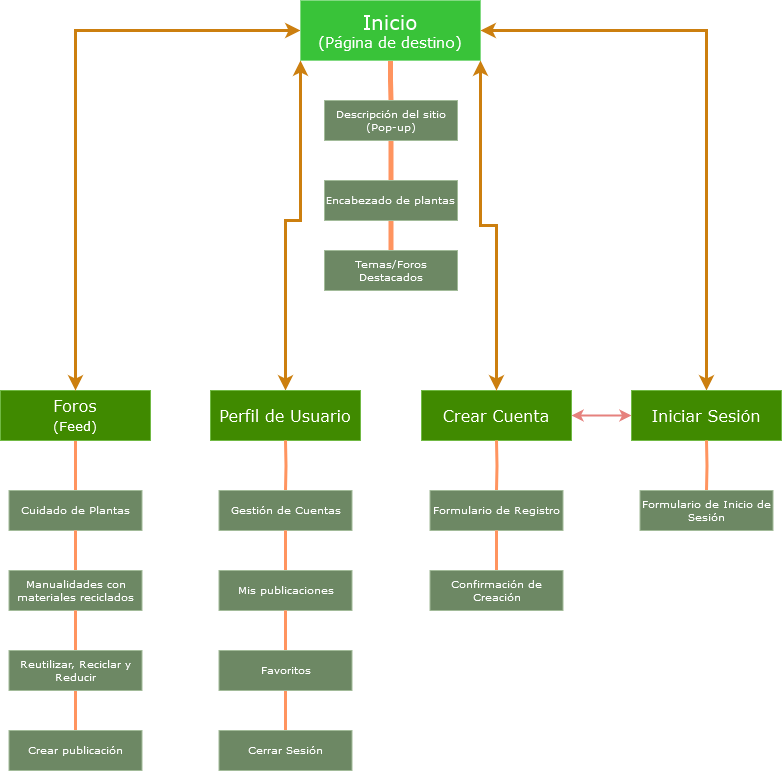

The diagram above was exported from draw.io. Its source (the exported page's mxGraphModel, read from the mxfile embedded in the PNG):
<mxGraphModel dx="794" dy="422" grid="1" gridSize="10" guides="1" tooltips="1" connect="1" arrows="1" fold="1" page="1" pageScale="1" pageWidth="850" pageHeight="1100" math="0" shadow="0">
  <root>
    <mxCell id="0" />
    <mxCell id="1" parent="0" />
    <mxCell id="JtcexHsKdfumZVTdwO6O-1" style="edgeStyle=orthogonalEdgeStyle;rounded=0;orthogonalLoop=1;jettySize=auto;html=1;exitX=1;exitY=0.5;exitDx=0;exitDy=0;entryX=0;entryY=0.5;entryDx=0;entryDy=0;strokeWidth=2;fillColor=#f8cecc;strokeColor=#b85450;startArrow=classic;startFill=1;" parent="1" source="z0tfm17y9lFPzq3ruMQD-3" target="z0tfm17y9lFPzq3ruMQD-6" edge="1">
      <mxGeometry relative="1" as="geometry" />
    </mxCell>
    <mxCell id="z0tfm17y9lFPzq3ruMQD-3" value="&lt;div style=&quot;font-size: 16px;&quot;&gt;&lt;font style=&quot;font-size: 16px;&quot; color=&quot;#000000&quot; face=&quot;Verdana&quot;&gt;&lt;font style=&quot;font-size: 16px;&quot;&gt;Crear Cuenta&lt;/font&gt;&lt;br&gt;&lt;/font&gt;&lt;/div&gt;" style="rounded=0;whiteSpace=wrap;html=1;fillColor=#60a917;fontColor=#ffffff;strokeColor=#2D7600;shadow=0;" parent="1" vertex="1">
      <mxGeometry x="456" y="430" width="150" height="50" as="geometry" />
    </mxCell>
    <mxCell id="z0tfm17y9lFPzq3ruMQD-31" style="edgeStyle=orthogonalEdgeStyle;rounded=0;orthogonalLoop=1;jettySize=auto;html=1;exitX=0.5;exitY=1;exitDx=0;exitDy=0;fillColor=#fa6800;strokeColor=#C73500;strokeWidth=3;endArrow=none;endFill=0;" parent="1" source="z0tfm17y9lFPzq3ruMQD-4" target="z0tfm17y9lFPzq3ruMQD-28" edge="1">
      <mxGeometry relative="1" as="geometry" />
    </mxCell>
    <mxCell id="z0tfm17y9lFPzq3ruMQD-4" value="&lt;div style=&quot;font-size: 16px;&quot;&gt;&lt;font style=&quot;font-size: 16px;&quot; color=&quot;#000000&quot; face=&quot;Verdana&quot;&gt;&lt;font style=&quot;font-size: 16px;&quot;&gt;Foros &lt;/font&gt;&lt;br&gt;&lt;/font&gt;&lt;/div&gt;&lt;div style=&quot;font-size: 16px;&quot;&gt;&lt;font style=&quot;font-size: 13px;&quot; color=&quot;#000000&quot; face=&quot;Verdana&quot;&gt;(Feed)&lt;/font&gt;&lt;/div&gt;" style="rounded=0;whiteSpace=wrap;html=1;fillColor=#60a917;fontColor=#ffffff;strokeColor=#2D7600;shadow=0;" parent="1" vertex="1">
      <mxGeometry x="35" y="430" width="150" height="50" as="geometry" />
    </mxCell>
    <mxCell id="z0tfm17y9lFPzq3ruMQD-26" style="edgeStyle=orthogonalEdgeStyle;rounded=0;orthogonalLoop=1;jettySize=auto;html=1;exitX=0.5;exitY=0;exitDx=0;exitDy=0;entryX=0;entryY=1;entryDx=0;entryDy=0;strokeWidth=3;fillColor=#f0a30a;strokeColor=#BD7000;startArrow=classic;startFill=1;" parent="1" source="z0tfm17y9lFPzq3ruMQD-5" target="z0tfm17y9lFPzq3ruMQD-1" edge="1">
      <mxGeometry relative="1" as="geometry">
        <Array as="points">
          <mxPoint x="320" y="260" />
          <mxPoint x="335" y="260" />
        </Array>
      </mxGeometry>
    </mxCell>
    <mxCell id="z0tfm17y9lFPzq3ruMQD-5" value="&lt;div style=&quot;font-size: 16px;&quot;&gt;&lt;font style=&quot;font-size: 16px;&quot; color=&quot;#000000&quot; face=&quot;Verdana&quot;&gt;&lt;font style=&quot;font-size: 16px;&quot;&gt;Perfil de Usuario&lt;/font&gt;&lt;br&gt;&lt;/font&gt;&lt;/div&gt;" style="rounded=0;whiteSpace=wrap;html=1;fillColor=#60a917;fontColor=#ffffff;strokeColor=#2D7600;shadow=0;" parent="1" vertex="1">
      <mxGeometry x="245" y="430" width="150" height="50" as="geometry" />
    </mxCell>
    <mxCell id="z0tfm17y9lFPzq3ruMQD-20" style="edgeStyle=orthogonalEdgeStyle;rounded=0;orthogonalLoop=1;jettySize=auto;html=1;exitX=0.5;exitY=1;exitDx=0;exitDy=0;fillColor=#fa6800;strokeColor=#C73500;strokeWidth=5;endArrow=none;endFill=0;" parent="1" source="z0tfm17y9lFPzq3ruMQD-1" target="z0tfm17y9lFPzq3ruMQD-8" edge="1">
      <mxGeometry relative="1" as="geometry" />
    </mxCell>
    <mxCell id="z0tfm17y9lFPzq3ruMQD-23" style="edgeStyle=orthogonalEdgeStyle;rounded=0;orthogonalLoop=1;jettySize=auto;html=1;exitX=0;exitY=0.5;exitDx=0;exitDy=0;fillColor=#f0a30a;strokeColor=#BD7000;strokeWidth=3;startArrow=classic;startFill=1;" parent="1" source="z0tfm17y9lFPzq3ruMQD-1" target="z0tfm17y9lFPzq3ruMQD-4" edge="1">
      <mxGeometry relative="1" as="geometry" />
    </mxCell>
    <mxCell id="z0tfm17y9lFPzq3ruMQD-25" style="edgeStyle=orthogonalEdgeStyle;rounded=0;orthogonalLoop=1;jettySize=auto;html=1;exitX=1;exitY=0.5;exitDx=0;exitDy=0;entryX=0.5;entryY=0;entryDx=0;entryDy=0;fillColor=#f0a30a;strokeColor=#BD7000;strokeWidth=3;startArrow=classic;startFill=1;" parent="1" source="z0tfm17y9lFPzq3ruMQD-1" target="z0tfm17y9lFPzq3ruMQD-6" edge="1">
      <mxGeometry relative="1" as="geometry" />
    </mxCell>
    <mxCell id="z0tfm17y9lFPzq3ruMQD-27" style="edgeStyle=orthogonalEdgeStyle;rounded=0;orthogonalLoop=1;jettySize=auto;html=1;exitX=1;exitY=1;exitDx=0;exitDy=0;fillColor=#f0a30a;strokeColor=#BD7000;strokeWidth=3;startArrow=classic;startFill=1;" parent="1" source="z0tfm17y9lFPzq3ruMQD-1" target="z0tfm17y9lFPzq3ruMQD-3" edge="1">
      <mxGeometry relative="1" as="geometry" />
    </mxCell>
    <mxCell id="z0tfm17y9lFPzq3ruMQD-1" value="&lt;div&gt;&lt;font color=&quot;#000000&quot; face=&quot;Verdana&quot; style=&quot;font-size: 20px;&quot;&gt;Inicio&lt;/font&gt;&lt;font color=&quot;#000000&quot; face=&quot;A9JWfmSQOsSR9sF4kz0c&quot;&gt;&lt;b&gt;&lt;span style=&quot;font-size: 11pt; line-height: 107%;&quot; lang=&quot;ES-MX&quot;&gt;&lt;/span&gt;&lt;/b&gt;&lt;/font&gt;&lt;font color=&quot;#000000&quot; face=&quot;Verdana&quot;&gt;&lt;span style=&quot;font-size: 11pt; line-height: 107%;&quot; lang=&quot;ES-MX&quot;&gt;&lt;/span&gt;&lt;/font&gt;&lt;/div&gt;&lt;div&gt;&lt;font color=&quot;#000000&quot; face=&quot;Verdana&quot;&gt;&lt;span style=&quot;font-size: 11pt; line-height: 107%;&quot; lang=&quot;ES-MX&quot;&gt;(Página de destino)&lt;/span&gt;&lt;/font&gt;&lt;/div&gt;" style="rounded=0;whiteSpace=wrap;html=1;fillColor=#008a00;strokeColor=#005700;fontColor=#ffffff;" parent="1" vertex="1">
      <mxGeometry x="335" y="40" width="180" height="60" as="geometry" />
    </mxCell>
    <mxCell id="z0tfm17y9lFPzq3ruMQD-6" value="&lt;div style=&quot;font-size: 16px;&quot;&gt;&lt;font style=&quot;font-size: 16px;&quot; color=&quot;#000000&quot; face=&quot;Verdana&quot;&gt;Iniciar Sesión&lt;br&gt;&lt;/font&gt;&lt;/div&gt;" style="rounded=0;whiteSpace=wrap;html=1;fillColor=#60a917;fontColor=#ffffff;strokeColor=#2D7600;shadow=0;" parent="1" vertex="1">
      <mxGeometry x="666" y="430" width="150" height="50" as="geometry" />
    </mxCell>
    <mxCell id="z0tfm17y9lFPzq3ruMQD-21" style="edgeStyle=orthogonalEdgeStyle;rounded=0;orthogonalLoop=1;jettySize=auto;html=1;exitX=0.5;exitY=1;exitDx=0;exitDy=0;fillColor=#fa6800;strokeColor=#C73500;strokeWidth=5;endArrow=none;endFill=0;" parent="1" source="z0tfm17y9lFPzq3ruMQD-8" target="z0tfm17y9lFPzq3ruMQD-18" edge="1">
      <mxGeometry relative="1" as="geometry" />
    </mxCell>
    <mxCell id="z0tfm17y9lFPzq3ruMQD-8" value="&lt;div style=&quot;font-size: 10px;&quot;&gt;&lt;font style=&quot;font-size: 10px;&quot; color=&quot;#000000&quot; face=&quot;Verdana&quot;&gt;Descripción del sitio&lt;/font&gt;&lt;font style=&quot;font-size: 10px;&quot; color=&quot;#000000&quot; face=&quot;A9JWfmSQOsSR9sF4kz0c&quot;&gt;&lt;b&gt;&lt;span style=&quot;line-height: 107%;&quot; lang=&quot;ES-MX&quot;&gt;&lt;/span&gt;&lt;/b&gt;&lt;/font&gt;&lt;font style=&quot;font-size: 10px;&quot; color=&quot;#000000&quot; face=&quot;Verdana&quot;&gt;&lt;span style=&quot;line-height: 107%;&quot; lang=&quot;ES-MX&quot;&gt;&lt;/span&gt;&lt;/font&gt;&lt;/div&gt;&lt;div style=&quot;font-size: 10px;&quot;&gt;&lt;font style=&quot;font-size: 10px;&quot; color=&quot;#000000&quot; face=&quot;Verdana&quot;&gt;&lt;span style=&quot;line-height: 107%;&quot; lang=&quot;ES-MX&quot;&gt;(Pop-up)&lt;/span&gt;&lt;/font&gt;&lt;/div&gt;" style="rounded=0;whiteSpace=wrap;html=1;fillColor=#6d8764;strokeColor=#3A5431;fontColor=#ffffff;" parent="1" vertex="1">
      <mxGeometry x="359" y="140" width="133" height="40" as="geometry" />
    </mxCell>
    <mxCell id="z0tfm17y9lFPzq3ruMQD-22" style="edgeStyle=orthogonalEdgeStyle;rounded=0;orthogonalLoop=1;jettySize=auto;html=1;exitX=0.5;exitY=1;exitDx=0;exitDy=0;entryX=0.5;entryY=0;entryDx=0;entryDy=0;fillColor=#fa6800;strokeColor=#C73500;strokeWidth=5;endArrow=none;endFill=0;" parent="1" source="z0tfm17y9lFPzq3ruMQD-18" target="z0tfm17y9lFPzq3ruMQD-19" edge="1">
      <mxGeometry relative="1" as="geometry" />
    </mxCell>
    <mxCell id="z0tfm17y9lFPzq3ruMQD-18" value="&lt;div style=&quot;font-size: 10px;&quot;&gt;&lt;font style=&quot;font-size: 10px;&quot; color=&quot;#000000&quot; face=&quot;Verdana&quot;&gt;Encabezado de plantas&lt;/font&gt;&lt;font style=&quot;font-size: 10px;&quot; color=&quot;#000000&quot; face=&quot;A9JWfmSQOsSR9sF4kz0c&quot;&gt;&lt;b&gt;&lt;span style=&quot;line-height: 107%;&quot; lang=&quot;ES-MX&quot;&gt;&lt;/span&gt;&lt;/b&gt;&lt;/font&gt;&lt;font style=&quot;font-size: 10px;&quot; color=&quot;#000000&quot; face=&quot;Verdana&quot;&gt;&lt;span style=&quot;line-height: 107%;&quot; lang=&quot;ES-MX&quot;&gt;&lt;/span&gt;&lt;/font&gt;&lt;/div&gt;" style="rounded=0;whiteSpace=wrap;html=1;fillColor=#6d8764;strokeColor=#3A5431;fontColor=#ffffff;" parent="1" vertex="1">
      <mxGeometry x="359" y="220" width="133" height="40" as="geometry" />
    </mxCell>
    <mxCell id="z0tfm17y9lFPzq3ruMQD-19" value="&lt;div style=&quot;font-size: 10px;&quot;&gt;&lt;font style=&quot;font-size: 10px;&quot; color=&quot;#000000&quot; face=&quot;Verdana&quot;&gt;Temas/Foros Destacados&lt;/font&gt;&lt;font style=&quot;font-size: 10px;&quot; color=&quot;#000000&quot; face=&quot;A9JWfmSQOsSR9sF4kz0c&quot;&gt;&lt;b&gt;&lt;span style=&quot;line-height: 107%;&quot; lang=&quot;ES-MX&quot;&gt;&lt;/span&gt;&lt;/b&gt;&lt;/font&gt;&lt;font style=&quot;font-size: 10px;&quot; color=&quot;#000000&quot; face=&quot;Verdana&quot;&gt;&lt;span style=&quot;line-height: 107%;&quot; lang=&quot;ES-MX&quot;&gt;&lt;/span&gt;&lt;/font&gt;&lt;/div&gt;" style="rounded=0;whiteSpace=wrap;html=1;fillColor=#6d8764;strokeColor=#3A5431;fontColor=#ffffff;" parent="1" vertex="1">
      <mxGeometry x="359" y="290" width="133" height="40" as="geometry" />
    </mxCell>
    <mxCell id="z0tfm17y9lFPzq3ruMQD-28" value="&lt;div style=&quot;font-size: 10px;&quot;&gt;&lt;font style=&quot;font-size: 10px;&quot; color=&quot;#000000&quot; face=&quot;Verdana&quot;&gt;Cuidado de Plantas&lt;/font&gt;&lt;font style=&quot;font-size: 10px;&quot; color=&quot;#000000&quot; face=&quot;A9JWfmSQOsSR9sF4kz0c&quot;&gt;&lt;b&gt;&lt;span style=&quot;line-height: 107%;&quot; lang=&quot;ES-MX&quot;&gt;&lt;/span&gt;&lt;/b&gt;&lt;/font&gt;&lt;font style=&quot;font-size: 10px;&quot; color=&quot;#000000&quot; face=&quot;Verdana&quot;&gt;&lt;span style=&quot;line-height: 107%;&quot; lang=&quot;ES-MX&quot;&gt;&lt;/span&gt;&lt;/font&gt;&lt;/div&gt;" style="rounded=0;whiteSpace=wrap;html=1;fillColor=#6d8764;strokeColor=#3A5431;fontColor=#ffffff;" parent="1" vertex="1">
      <mxGeometry x="43.5" y="530" width="133" height="40" as="geometry" />
    </mxCell>
    <mxCell id="z0tfm17y9lFPzq3ruMQD-32" style="edgeStyle=orthogonalEdgeStyle;rounded=0;orthogonalLoop=1;jettySize=auto;html=1;exitX=0.5;exitY=0;exitDx=0;exitDy=0;entryX=0.5;entryY=1;entryDx=0;entryDy=0;fillColor=#fa6800;strokeColor=#C73500;strokeWidth=3;endArrow=none;endFill=0;" parent="1" source="z0tfm17y9lFPzq3ruMQD-29" target="z0tfm17y9lFPzq3ruMQD-28" edge="1">
      <mxGeometry relative="1" as="geometry" />
    </mxCell>
    <mxCell id="z0tfm17y9lFPzq3ruMQD-29" value="&lt;div style=&quot;font-size: 10px;&quot;&gt;&lt;font style=&quot;font-size: 10px;&quot; color=&quot;#000000&quot; face=&quot;Verdana&quot;&gt;Manualidades con materiales reciclados&lt;/font&gt;&lt;font style=&quot;font-size: 10px;&quot; color=&quot;#000000&quot; face=&quot;A9JWfmSQOsSR9sF4kz0c&quot;&gt;&lt;b&gt;&lt;span style=&quot;line-height: 107%;&quot; lang=&quot;ES-MX&quot;&gt;&lt;/span&gt;&lt;/b&gt;&lt;/font&gt;&lt;font style=&quot;font-size: 10px;&quot; color=&quot;#000000&quot; face=&quot;Verdana&quot;&gt;&lt;span style=&quot;line-height: 107%;&quot; lang=&quot;ES-MX&quot;&gt;&lt;/span&gt;&lt;/font&gt;&lt;/div&gt;" style="rounded=0;whiteSpace=wrap;html=1;fillColor=#6d8764;strokeColor=#3A5431;fontColor=#ffffff;" parent="1" vertex="1">
      <mxGeometry x="43.5" y="610" width="133" height="40" as="geometry" />
    </mxCell>
    <mxCell id="z0tfm17y9lFPzq3ruMQD-33" style="edgeStyle=orthogonalEdgeStyle;rounded=0;orthogonalLoop=1;jettySize=auto;html=1;exitX=0.5;exitY=0;exitDx=0;exitDy=0;fillColor=#fa6800;strokeColor=#C73500;strokeWidth=3;endArrow=none;endFill=0;" parent="1" source="z0tfm17y9lFPzq3ruMQD-30" target="z0tfm17y9lFPzq3ruMQD-29" edge="1">
      <mxGeometry relative="1" as="geometry" />
    </mxCell>
    <mxCell id="z0tfm17y9lFPzq3ruMQD-30" value="&lt;div style=&quot;font-size: 10px;&quot;&gt;&lt;font style=&quot;font-size: 10px;&quot; color=&quot;#000000&quot; face=&quot;Verdana&quot;&gt;Crear publicación &lt;/font&gt;&lt;font style=&quot;font-size: 10px;&quot; color=&quot;#000000&quot; face=&quot;A9JWfmSQOsSR9sF4kz0c&quot;&gt;&lt;b&gt;&lt;span style=&quot;line-height: 107%;&quot; lang=&quot;ES-MX&quot;&gt;&lt;/span&gt;&lt;/b&gt;&lt;/font&gt;&lt;font style=&quot;font-size: 10px;&quot; color=&quot;#000000&quot; face=&quot;Verdana&quot;&gt;&lt;span style=&quot;line-height: 107%;&quot; lang=&quot;ES-MX&quot;&gt;&lt;/span&gt;&lt;/font&gt;&lt;/div&gt;" style="rounded=0;whiteSpace=wrap;html=1;fillColor=#6d8764;strokeColor=#3A5431;fontColor=#ffffff;" parent="1" vertex="1">
      <mxGeometry x="43.5" y="770" width="133" height="40" as="geometry" />
    </mxCell>
    <mxCell id="z0tfm17y9lFPzq3ruMQD-34" value="&lt;div style=&quot;font-size: 10px;&quot;&gt;&lt;font style=&quot;font-size: 10px;&quot; color=&quot;#000000&quot; face=&quot;Verdana&quot;&gt;Reutilizar, Reciclar y Reducir&lt;/font&gt;&lt;font style=&quot;font-size: 10px;&quot; color=&quot;#000000&quot; face=&quot;A9JWfmSQOsSR9sF4kz0c&quot;&gt;&lt;b&gt;&lt;span style=&quot;line-height: 107%;&quot; lang=&quot;ES-MX&quot;&gt;&lt;/span&gt;&lt;/b&gt;&lt;/font&gt;&lt;font style=&quot;font-size: 10px;&quot; color=&quot;#000000&quot; face=&quot;Verdana&quot;&gt;&lt;span style=&quot;line-height: 107%;&quot; lang=&quot;ES-MX&quot;&gt;&lt;/span&gt;&lt;/font&gt;&lt;/div&gt;" style="rounded=0;whiteSpace=wrap;html=1;fillColor=#6d8764;strokeColor=#3A5431;fontColor=#ffffff;" parent="1" vertex="1">
      <mxGeometry x="43.5" y="690" width="133" height="40" as="geometry" />
    </mxCell>
    <mxCell id="z0tfm17y9lFPzq3ruMQD-35" style="edgeStyle=orthogonalEdgeStyle;rounded=0;orthogonalLoop=1;jettySize=auto;html=1;exitX=0.5;exitY=1;exitDx=0;exitDy=0;fillColor=#fa6800;strokeColor=#C73500;strokeWidth=3;endArrow=none;endFill=0;" parent="1" target="z0tfm17y9lFPzq3ruMQD-36" edge="1">
      <mxGeometry relative="1" as="geometry">
        <mxPoint x="320" y="480" as="sourcePoint" />
      </mxGeometry>
    </mxCell>
    <mxCell id="z0tfm17y9lFPzq3ruMQD-36" value="&lt;div style=&quot;font-size: 10px;&quot;&gt;&lt;font style=&quot;font-size: 10px;&quot; color=&quot;#000000&quot; face=&quot;Verdana&quot;&gt;Gesti&lt;/font&gt;&lt;font style=&quot;font-size: 10px;&quot; color=&quot;#000000&quot; face=&quot;Verdana&quot;&gt;ó&lt;/font&gt;&lt;font style=&quot;font-size: 10px;&quot; color=&quot;#000000&quot; face=&quot;Verdana&quot;&gt;n de Cuentas&lt;/font&gt;&lt;font style=&quot;font-size: 10px;&quot; color=&quot;#000000&quot; face=&quot;A9JWfmSQOsSR9sF4kz0c&quot;&gt;&lt;b&gt;&lt;span style=&quot;line-height: 107%;&quot; lang=&quot;ES-MX&quot;&gt;&lt;/span&gt;&lt;/b&gt;&lt;/font&gt;&lt;font style=&quot;font-size: 10px;&quot; color=&quot;#000000&quot; face=&quot;Verdana&quot;&gt;&lt;span style=&quot;line-height: 107%;&quot; lang=&quot;ES-MX&quot;&gt;&lt;/span&gt;&lt;/font&gt;&lt;/div&gt;" style="rounded=0;whiteSpace=wrap;html=1;fillColor=#6d8764;strokeColor=#3A5431;fontColor=#ffffff;" parent="1" vertex="1">
      <mxGeometry x="253.5" y="530" width="133" height="40" as="geometry" />
    </mxCell>
    <mxCell id="z0tfm17y9lFPzq3ruMQD-37" style="edgeStyle=orthogonalEdgeStyle;rounded=0;orthogonalLoop=1;jettySize=auto;html=1;exitX=0.5;exitY=0;exitDx=0;exitDy=0;entryX=0.5;entryY=1;entryDx=0;entryDy=0;fillColor=#fa6800;strokeColor=#C73500;strokeWidth=3;endArrow=none;endFill=0;" parent="1" source="z0tfm17y9lFPzq3ruMQD-38" target="z0tfm17y9lFPzq3ruMQD-36" edge="1">
      <mxGeometry relative="1" as="geometry" />
    </mxCell>
    <mxCell id="z0tfm17y9lFPzq3ruMQD-38" value="&lt;div style=&quot;font-size: 10px;&quot;&gt;&lt;font style=&quot;font-size: 10px;&quot; color=&quot;#000000&quot; face=&quot;Verdana&quot;&gt;Mis publicaciones&lt;/font&gt;&lt;font style=&quot;font-size: 10px;&quot; color=&quot;#000000&quot; face=&quot;A9JWfmSQOsSR9sF4kz0c&quot;&gt;&lt;b&gt;&lt;span style=&quot;line-height: 107%;&quot; lang=&quot;ES-MX&quot;&gt;&lt;/span&gt;&lt;/b&gt;&lt;/font&gt;&lt;font style=&quot;font-size: 10px;&quot; color=&quot;#000000&quot; face=&quot;Verdana&quot;&gt;&lt;span style=&quot;line-height: 107%;&quot; lang=&quot;ES-MX&quot;&gt;&lt;/span&gt;&lt;/font&gt;&lt;/div&gt;" style="rounded=0;whiteSpace=wrap;html=1;fillColor=#6d8764;strokeColor=#3A5431;fontColor=#ffffff;" parent="1" vertex="1">
      <mxGeometry x="253.5" y="610" width="133" height="40" as="geometry" />
    </mxCell>
    <mxCell id="z0tfm17y9lFPzq3ruMQD-39" style="edgeStyle=orthogonalEdgeStyle;rounded=0;orthogonalLoop=1;jettySize=auto;html=1;exitX=0.5;exitY=0;exitDx=0;exitDy=0;fillColor=#fa6800;strokeColor=#C73500;strokeWidth=3;endArrow=none;endFill=0;" parent="1" source="z0tfm17y9lFPzq3ruMQD-40" target="z0tfm17y9lFPzq3ruMQD-38" edge="1">
      <mxGeometry relative="1" as="geometry" />
    </mxCell>
    <mxCell id="z0tfm17y9lFPzq3ruMQD-40" value="&lt;div style=&quot;font-size: 10px;&quot;&gt;&lt;font style=&quot;font-size: 10px;&quot; color=&quot;#000000&quot; face=&quot;Verdana&quot;&gt;Cerrar Sesi&lt;/font&gt;&lt;font style=&quot;font-size: 10px;&quot; color=&quot;#000000&quot; face=&quot;Verdana&quot;&gt;ó&lt;/font&gt;&lt;font style=&quot;font-size: 10px;&quot; color=&quot;#000000&quot; face=&quot;Verdana&quot;&gt;n &lt;/font&gt;&lt;font style=&quot;font-size: 10px;&quot; color=&quot;#000000&quot; face=&quot;A9JWfmSQOsSR9sF4kz0c&quot;&gt;&lt;b&gt;&lt;span style=&quot;line-height: 107%;&quot; lang=&quot;ES-MX&quot;&gt;&lt;/span&gt;&lt;/b&gt;&lt;/font&gt;&lt;font style=&quot;font-size: 10px;&quot; color=&quot;#000000&quot; face=&quot;Verdana&quot;&gt;&lt;span style=&quot;line-height: 107%;&quot; lang=&quot;ES-MX&quot;&gt;&lt;/span&gt;&lt;/font&gt;&lt;/div&gt;" style="rounded=0;whiteSpace=wrap;html=1;fillColor=#6d8764;strokeColor=#3A5431;fontColor=#ffffff;" parent="1" vertex="1">
      <mxGeometry x="253.5" y="770" width="133" height="40" as="geometry" />
    </mxCell>
    <mxCell id="z0tfm17y9lFPzq3ruMQD-41" value="&lt;div style=&quot;font-size: 10px;&quot;&gt;&lt;font style=&quot;font-size: 10px;&quot; color=&quot;#000000&quot; face=&quot;Verdana&quot;&gt;Favoritos&lt;/font&gt;&lt;font style=&quot;font-size: 10px;&quot; color=&quot;#000000&quot; face=&quot;A9JWfmSQOsSR9sF4kz0c&quot;&gt;&lt;b&gt;&lt;span style=&quot;line-height: 107%;&quot; lang=&quot;ES-MX&quot;&gt;&lt;/span&gt;&lt;/b&gt;&lt;/font&gt;&lt;font style=&quot;font-size: 10px;&quot; color=&quot;#000000&quot; face=&quot;Verdana&quot;&gt;&lt;span style=&quot;line-height: 107%;&quot; lang=&quot;ES-MX&quot;&gt;&lt;/span&gt;&lt;/font&gt;&lt;/div&gt;" style="rounded=0;whiteSpace=wrap;html=1;fillColor=#6d8764;strokeColor=#3A5431;fontColor=#ffffff;" parent="1" vertex="1">
      <mxGeometry x="253.5" y="690" width="133" height="40" as="geometry" />
    </mxCell>
    <mxCell id="z0tfm17y9lFPzq3ruMQD-46" style="edgeStyle=orthogonalEdgeStyle;rounded=0;orthogonalLoop=1;jettySize=auto;html=1;exitX=0.5;exitY=1;exitDx=0;exitDy=0;fillColor=#fa6800;strokeColor=#C73500;strokeWidth=3;endArrow=none;endFill=0;" parent="1" target="z0tfm17y9lFPzq3ruMQD-47" edge="1">
      <mxGeometry relative="1" as="geometry">
        <mxPoint x="531" y="480" as="sourcePoint" />
      </mxGeometry>
    </mxCell>
    <mxCell id="z0tfm17y9lFPzq3ruMQD-47" value="&lt;div style=&quot;font-size: 10px;&quot;&gt;&lt;font style=&quot;font-size: 10px;&quot; color=&quot;#000000&quot; face=&quot;Verdana&quot;&gt;Formulario de Registro&lt;/font&gt;&lt;font style=&quot;font-size: 10px;&quot; color=&quot;#000000&quot; face=&quot;A9JWfmSQOsSR9sF4kz0c&quot;&gt;&lt;b&gt;&lt;span style=&quot;line-height: 107%;&quot; lang=&quot;ES-MX&quot;&gt;&lt;/span&gt;&lt;/b&gt;&lt;/font&gt;&lt;font style=&quot;font-size: 10px;&quot; color=&quot;#000000&quot; face=&quot;Verdana&quot;&gt;&lt;span style=&quot;line-height: 107%;&quot; lang=&quot;ES-MX&quot;&gt;&lt;/span&gt;&lt;/font&gt;&lt;/div&gt;" style="rounded=0;whiteSpace=wrap;html=1;fillColor=#6d8764;strokeColor=#3A5431;fontColor=#ffffff;" parent="1" vertex="1">
      <mxGeometry x="464.5" y="530" width="133" height="40" as="geometry" />
    </mxCell>
    <mxCell id="z0tfm17y9lFPzq3ruMQD-48" style="edgeStyle=orthogonalEdgeStyle;rounded=0;orthogonalLoop=1;jettySize=auto;html=1;exitX=0.5;exitY=0;exitDx=0;exitDy=0;entryX=0.5;entryY=1;entryDx=0;entryDy=0;fillColor=#fa6800;strokeColor=#C73500;strokeWidth=3;endArrow=none;endFill=0;" parent="1" source="z0tfm17y9lFPzq3ruMQD-49" target="z0tfm17y9lFPzq3ruMQD-47" edge="1">
      <mxGeometry relative="1" as="geometry" />
    </mxCell>
    <mxCell id="z0tfm17y9lFPzq3ruMQD-49" value="&lt;div style=&quot;font-size: 10px;&quot;&gt;&lt;font style=&quot;font-size: 10px;&quot; color=&quot;#000000&quot; face=&quot;Verdana&quot;&gt;Confirmación de Creación &lt;/font&gt;&lt;font style=&quot;font-size: 10px;&quot; color=&quot;#000000&quot; face=&quot;A9JWfmSQOsSR9sF4kz0c&quot;&gt;&lt;b&gt;&lt;span style=&quot;line-height: 107%;&quot; lang=&quot;ES-MX&quot;&gt;&lt;/span&gt;&lt;/b&gt;&lt;/font&gt;&lt;font style=&quot;font-size: 10px;&quot; color=&quot;#000000&quot; face=&quot;Verdana&quot;&gt;&lt;span style=&quot;line-height: 107%;&quot; lang=&quot;ES-MX&quot;&gt;&lt;/span&gt;&lt;/font&gt;&lt;/div&gt;" style="rounded=0;whiteSpace=wrap;html=1;fillColor=#6d8764;strokeColor=#3A5431;fontColor=#ffffff;" parent="1" vertex="1">
      <mxGeometry x="464.5" y="610" width="133" height="40" as="geometry" />
    </mxCell>
    <mxCell id="z0tfm17y9lFPzq3ruMQD-54" style="edgeStyle=orthogonalEdgeStyle;rounded=0;orthogonalLoop=1;jettySize=auto;html=1;exitX=0.5;exitY=1;exitDx=0;exitDy=0;fillColor=#fa6800;strokeColor=#C73500;strokeWidth=3;endArrow=none;endFill=0;" parent="1" target="z0tfm17y9lFPzq3ruMQD-55" edge="1">
      <mxGeometry relative="1" as="geometry">
        <mxPoint x="741" y="480" as="sourcePoint" />
      </mxGeometry>
    </mxCell>
    <mxCell id="z0tfm17y9lFPzq3ruMQD-55" value="&lt;div style=&quot;font-size: 10px;&quot;&gt;&lt;font style=&quot;font-size: 10px;&quot; color=&quot;#000000&quot; face=&quot;Verdana&quot;&gt;Formulario de Inicio de Sesión &lt;br&gt;&lt;/font&gt;&lt;/div&gt;" style="rounded=0;whiteSpace=wrap;html=1;fillColor=#6d8764;strokeColor=#3A5431;fontColor=#ffffff;" parent="1" vertex="1">
      <mxGeometry x="674.5" y="530" width="133" height="40" as="geometry" />
    </mxCell>
  </root>
</mxGraphModel>